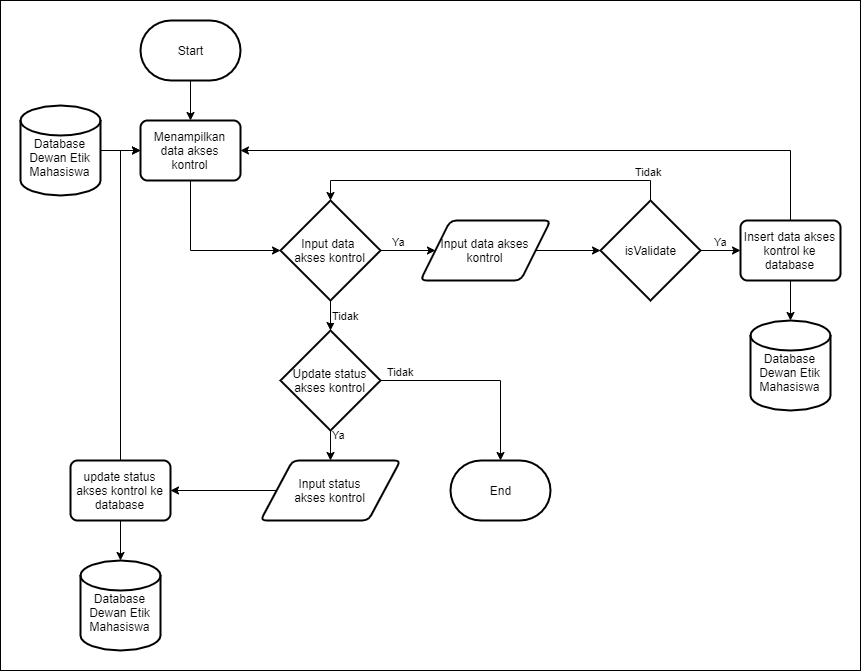

The diagram above was exported from draw.io. Its source (the exported page's mxGraphModel, read from the mxfile embedded in the PNG):
<mxGraphModel dx="2258" dy="1869" grid="1" gridSize="10" guides="1" tooltips="1" connect="1" arrows="1" fold="1" page="1" pageScale="1" pageWidth="850" pageHeight="1100" math="0" shadow="0">
  <root>
    <mxCell id="0" />
    <mxCell id="1" parent="0" />
    <mxCell id="jDSeekloznMHD4M8-gFN-3" value="" style="rounded=0;whiteSpace=wrap;html=1;" vertex="1" parent="1">
      <mxGeometry x="-110" y="-100" width="860" height="670" as="geometry" />
    </mxCell>
    <mxCell id="qiMWiE--FQPRSntLC01m-14" style="edgeStyle=orthogonalEdgeStyle;rounded=0;orthogonalLoop=1;jettySize=auto;html=1;" parent="1" source="qiMWiE--FQPRSntLC01m-2" target="qiMWiE--FQPRSntLC01m-3" edge="1">
      <mxGeometry relative="1" as="geometry" />
    </mxCell>
    <mxCell id="qiMWiE--FQPRSntLC01m-2" value="Start" style="strokeWidth=2;html=1;shape=mxgraph.flowchart.terminator;whiteSpace=wrap;" parent="1" vertex="1">
      <mxGeometry x="30" y="-80" width="100" height="60" as="geometry" />
    </mxCell>
    <mxCell id="qiMWiE--FQPRSntLC01m-9" style="edgeStyle=orthogonalEdgeStyle;rounded=0;orthogonalLoop=1;jettySize=auto;html=1;entryX=0;entryY=0.5;entryDx=0;entryDy=0;entryPerimeter=0;" parent="1" source="qiMWiE--FQPRSntLC01m-3" target="qiMWiE--FQPRSntLC01m-4" edge="1">
      <mxGeometry relative="1" as="geometry">
        <Array as="points">
          <mxPoint x="80" y="150" />
        </Array>
      </mxGeometry>
    </mxCell>
    <mxCell id="qiMWiE--FQPRSntLC01m-3" value="Menampilkan data akses kontrol" style="rounded=1;whiteSpace=wrap;html=1;absoluteArcSize=1;arcSize=14;strokeWidth=2;" parent="1" vertex="1">
      <mxGeometry x="30" y="20" width="100" height="60" as="geometry" />
    </mxCell>
    <mxCell id="qiMWiE--FQPRSntLC01m-10" value="Ya" style="edgeStyle=orthogonalEdgeStyle;rounded=0;orthogonalLoop=1;jettySize=auto;html=1;labelPosition=left;verticalLabelPosition=top;align=right;verticalAlign=bottom;" parent="1" source="qiMWiE--FQPRSntLC01m-4" target="qiMWiE--FQPRSntLC01m-5" edge="1">
      <mxGeometry relative="1" as="geometry" />
    </mxCell>
    <mxCell id="qiMWiE--FQPRSntLC01m-19" value="Tidak" style="edgeStyle=orthogonalEdgeStyle;rounded=0;orthogonalLoop=1;jettySize=auto;html=1;entryX=0.5;entryY=0;entryDx=0;entryDy=0;entryPerimeter=0;labelPosition=right;verticalLabelPosition=middle;align=left;verticalAlign=middle;" parent="1" source="qiMWiE--FQPRSntLC01m-4" target="qiMWiE--FQPRSntLC01m-18" edge="1">
      <mxGeometry relative="1" as="geometry" />
    </mxCell>
    <mxCell id="qiMWiE--FQPRSntLC01m-4" value="Input data &lt;br&gt;akses kontrol" style="strokeWidth=2;html=1;shape=mxgraph.flowchart.decision;whiteSpace=wrap;" parent="1" vertex="1">
      <mxGeometry x="170" y="100" width="100" height="100" as="geometry" />
    </mxCell>
    <mxCell id="qiMWiE--FQPRSntLC01m-11" style="edgeStyle=orthogonalEdgeStyle;rounded=0;orthogonalLoop=1;jettySize=auto;html=1;" parent="1" source="qiMWiE--FQPRSntLC01m-5" target="qiMWiE--FQPRSntLC01m-6" edge="1">
      <mxGeometry relative="1" as="geometry" />
    </mxCell>
    <mxCell id="qiMWiE--FQPRSntLC01m-5" value="Input data akses kontrol" style="shape=parallelogram;html=1;strokeWidth=2;perimeter=parallelogramPerimeter;whiteSpace=wrap;rounded=1;arcSize=12;size=0.23;" parent="1" vertex="1">
      <mxGeometry x="310" y="120" width="130" height="60" as="geometry" />
    </mxCell>
    <mxCell id="qiMWiE--FQPRSntLC01m-13" value="Ya" style="edgeStyle=orthogonalEdgeStyle;rounded=0;orthogonalLoop=1;jettySize=auto;html=1;entryX=0;entryY=0.5;entryDx=0;entryDy=0;labelPosition=center;verticalLabelPosition=top;align=center;verticalAlign=bottom;" parent="1" source="qiMWiE--FQPRSntLC01m-6" target="qiMWiE--FQPRSntLC01m-7" edge="1">
      <mxGeometry relative="1" as="geometry" />
    </mxCell>
    <mxCell id="qiMWiE--FQPRSntLC01m-15" value="Tidak" style="edgeStyle=orthogonalEdgeStyle;rounded=0;orthogonalLoop=1;jettySize=auto;html=1;labelPosition=center;verticalLabelPosition=top;align=center;verticalAlign=bottom;entryX=0.5;entryY=0;entryDx=0;entryDy=0;entryPerimeter=0;" parent="1" source="qiMWiE--FQPRSntLC01m-6" edge="1" target="qiMWiE--FQPRSntLC01m-4">
      <mxGeometry x="-0.8762" relative="1" as="geometry">
        <mxPoint x="310" y="150" as="targetPoint" />
        <Array as="points">
          <mxPoint x="540" y="80" />
          <mxPoint x="220" y="80" />
        </Array>
        <mxPoint as="offset" />
      </mxGeometry>
    </mxCell>
    <mxCell id="qiMWiE--FQPRSntLC01m-6" value="isValidate" style="strokeWidth=2;html=1;shape=mxgraph.flowchart.decision;whiteSpace=wrap;" parent="1" vertex="1">
      <mxGeometry x="490" y="100" width="100" height="100" as="geometry" />
    </mxCell>
    <mxCell id="qiMWiE--FQPRSntLC01m-17" style="edgeStyle=orthogonalEdgeStyle;rounded=0;orthogonalLoop=1;jettySize=auto;html=1;entryX=0.5;entryY=0;entryDx=0;entryDy=0;entryPerimeter=0;" parent="1" source="qiMWiE--FQPRSntLC01m-7" target="qiMWiE--FQPRSntLC01m-8" edge="1">
      <mxGeometry relative="1" as="geometry" />
    </mxCell>
    <mxCell id="jDSeekloznMHD4M8-gFN-1" style="edgeStyle=orthogonalEdgeStyle;rounded=0;orthogonalLoop=1;jettySize=auto;html=1;entryX=1;entryY=0.5;entryDx=0;entryDy=0;" edge="1" parent="1" source="qiMWiE--FQPRSntLC01m-7" target="qiMWiE--FQPRSntLC01m-3">
      <mxGeometry relative="1" as="geometry">
        <Array as="points">
          <mxPoint x="680" y="50" />
        </Array>
      </mxGeometry>
    </mxCell>
    <mxCell id="qiMWiE--FQPRSntLC01m-7" value="Insert data akses kontrol ke database" style="rounded=1;whiteSpace=wrap;html=1;absoluteArcSize=1;arcSize=14;strokeWidth=2;" parent="1" vertex="1">
      <mxGeometry x="630" y="120" width="100" height="60" as="geometry" />
    </mxCell>
    <mxCell id="qiMWiE--FQPRSntLC01m-8" value="&lt;br&gt;Database Dewan Etik Mahasiswa" style="strokeWidth=2;html=1;shape=mxgraph.flowchart.database;whiteSpace=wrap;" parent="1" vertex="1">
      <mxGeometry x="640" y="220" width="80" height="90" as="geometry" />
    </mxCell>
    <mxCell id="qiMWiE--FQPRSntLC01m-26" value="Ya" style="edgeStyle=orthogonalEdgeStyle;rounded=0;orthogonalLoop=1;jettySize=auto;html=1;entryX=0.5;entryY=0;entryDx=0;entryDy=0;labelPosition=right;verticalLabelPosition=middle;align=left;verticalAlign=middle;" parent="1" source="qiMWiE--FQPRSntLC01m-18" target="qiMWiE--FQPRSntLC01m-22" edge="1">
      <mxGeometry x="0.3493" y="-10" relative="1" as="geometry">
        <mxPoint x="10" y="-10" as="offset" />
      </mxGeometry>
    </mxCell>
    <mxCell id="qiMWiE--FQPRSntLC01m-31" value="Tidak" style="edgeStyle=orthogonalEdgeStyle;rounded=0;orthogonalLoop=1;jettySize=auto;html=1;entryX=0.5;entryY=0;entryDx=0;entryDy=0;entryPerimeter=0;labelPosition=center;verticalLabelPosition=top;align=center;verticalAlign=bottom;" parent="1" source="qiMWiE--FQPRSntLC01m-18" target="qiMWiE--FQPRSntLC01m-25" edge="1">
      <mxGeometry x="-0.8002" relative="1" as="geometry">
        <mxPoint as="offset" />
      </mxGeometry>
    </mxCell>
    <mxCell id="qiMWiE--FQPRSntLC01m-18" value="Update status akses kontrol" style="strokeWidth=2;html=1;shape=mxgraph.flowchart.decision;whiteSpace=wrap;" parent="1" vertex="1">
      <mxGeometry x="170" y="230" width="100" height="100" as="geometry" />
    </mxCell>
    <mxCell id="qiMWiE--FQPRSntLC01m-27" style="edgeStyle=orthogonalEdgeStyle;rounded=0;orthogonalLoop=1;jettySize=auto;html=1;entryX=1;entryY=0.5;entryDx=0;entryDy=0;" parent="1" source="qiMWiE--FQPRSntLC01m-22" target="qiMWiE--FQPRSntLC01m-23" edge="1">
      <mxGeometry relative="1" as="geometry" />
    </mxCell>
    <mxCell id="qiMWiE--FQPRSntLC01m-22" value="Input status&lt;br&gt;akses kontrol" style="shape=parallelogram;html=1;strokeWidth=2;perimeter=parallelogramPerimeter;whiteSpace=wrap;rounded=1;arcSize=12;size=0.23;" parent="1" vertex="1">
      <mxGeometry x="150" y="360" width="140" height="60" as="geometry" />
    </mxCell>
    <mxCell id="qiMWiE--FQPRSntLC01m-30" style="edgeStyle=orthogonalEdgeStyle;rounded=0;orthogonalLoop=1;jettySize=auto;html=1;entryX=0.5;entryY=0;entryDx=0;entryDy=0;entryPerimeter=0;" parent="1" source="qiMWiE--FQPRSntLC01m-23" target="qiMWiE--FQPRSntLC01m-28" edge="1">
      <mxGeometry relative="1" as="geometry" />
    </mxCell>
    <mxCell id="jDSeekloznMHD4M8-gFN-2" style="edgeStyle=orthogonalEdgeStyle;rounded=0;orthogonalLoop=1;jettySize=auto;html=1;entryX=0;entryY=0.5;entryDx=0;entryDy=0;" edge="1" parent="1" source="qiMWiE--FQPRSntLC01m-23" target="qiMWiE--FQPRSntLC01m-3">
      <mxGeometry relative="1" as="geometry" />
    </mxCell>
    <mxCell id="qiMWiE--FQPRSntLC01m-23" value="update status akses kontrol ke database" style="rounded=1;whiteSpace=wrap;html=1;absoluteArcSize=1;arcSize=14;strokeWidth=2;" parent="1" vertex="1">
      <mxGeometry x="-40" y="360" width="100" height="60" as="geometry" />
    </mxCell>
    <mxCell id="qiMWiE--FQPRSntLC01m-25" value="End" style="strokeWidth=2;html=1;shape=mxgraph.flowchart.terminator;whiteSpace=wrap;" parent="1" vertex="1">
      <mxGeometry x="340" y="360" width="100" height="60" as="geometry" />
    </mxCell>
    <mxCell id="qiMWiE--FQPRSntLC01m-28" value="&lt;br&gt;Database Dewan Etik Mahasiswa" style="strokeWidth=2;html=1;shape=mxgraph.flowchart.database;whiteSpace=wrap;" parent="1" vertex="1">
      <mxGeometry x="-30" y="460" width="80" height="90" as="geometry" />
    </mxCell>
    <mxCell id="ps7aD4hzvWiJWQJLQl6q-2" style="edgeStyle=orthogonalEdgeStyle;rounded=0;orthogonalLoop=1;jettySize=auto;html=1;" parent="1" source="ps7aD4hzvWiJWQJLQl6q-1" target="qiMWiE--FQPRSntLC01m-3" edge="1">
      <mxGeometry relative="1" as="geometry" />
    </mxCell>
    <mxCell id="ps7aD4hzvWiJWQJLQl6q-1" value="&lt;br&gt;Database Dewan Etik Mahasiswa" style="strokeWidth=2;html=1;shape=mxgraph.flowchart.database;whiteSpace=wrap;" parent="1" vertex="1">
      <mxGeometry x="-90" y="5" width="80" height="90" as="geometry" />
    </mxCell>
  </root>
</mxGraphModel>